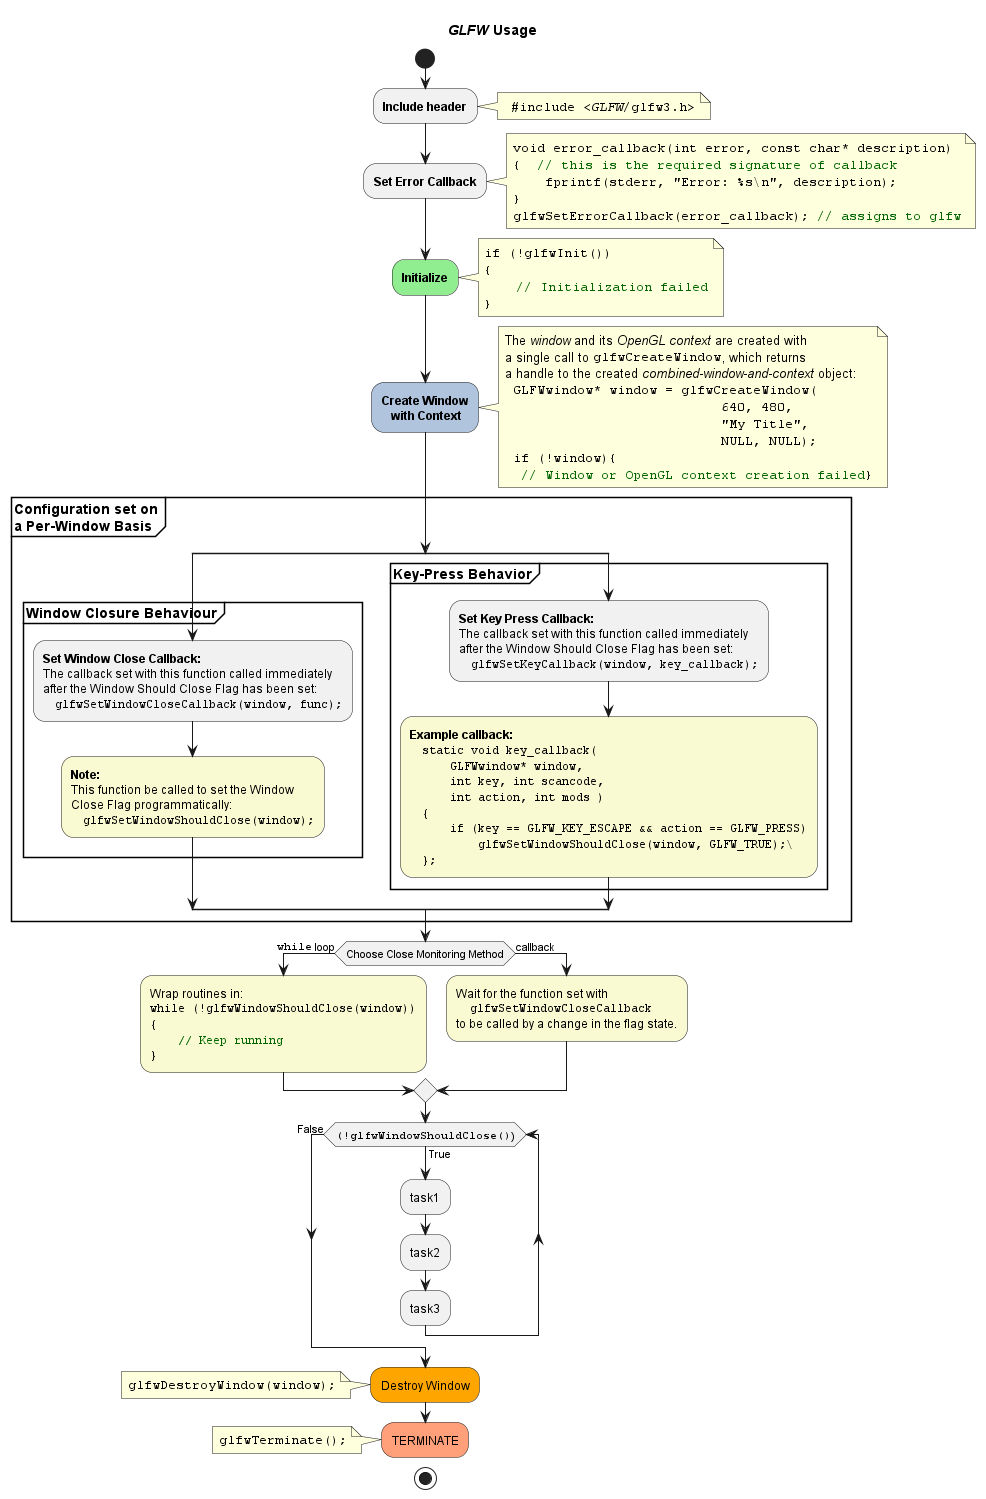

The diagram above was rendered by PlantUML. Its source (embedded in the PNG):
@startuml Basic Activity Diagram

title //GLFW// Usage
start

' Main: (base)
:**Include header**;
    note right
    <font : monospaced> #include <//GLFW///glfw3.h></font>
    end note

' Main:  (base)
:**Set Error Callback**;
    note right
        <font: monospaced>void error_callback(int error, const char* description)
        <font: monospaced>{  <color: #DarkGreen>// this is the required signature of callback
        <font: monospaced>    fprintf(stderr, "Error: %s\n", description);
        <font: monospaced>}
        <font: monospaced>glfwSetErrorCallback(error_callback);<color:#DarkGreen> // assigns to glfw
    end note

' Main: 
#LightGreen:**Initialize**;
    note right
        <font: monospaced>if (!glfwInit())</font>
        <font: monospaced>{</font>
        <font: monospaced>    <color:DarkGreen>// Initialization failed</font>
        <font: monospaced>}</font>
    end note

' Main: 
#LightSteelBlue:**Create Window**
   **with Context**;
    note right
        The //window// and its //OpenGL context// are created with
        a single call to <font:monospaced>glfwCreateWindow</font>, which returns
        a handle to the created //combined-window-and-context// object:
        <font:monospaced> GLFWwindow* window = glfwCreateWindow(
        <font:monospaced>                           640, 480,
        <font:monospaced>                           "My Title",
        <font:monospaced>                           NULL, NULL);
        <font:monospaced> if (!window){
        <font:monospaced><color:#DarkGreen>  // Window or OpenGL context creation failed<color:black>}
    end note

' Main
partition "**Configuration set on**\n**a Per-Window Basis**" {
    split
        partition "**Window Closure Behaviour**" {  
            :**Set Window Close Callback:**
            The callback set with this function called immediately 
            after the Window Should Close Flag has been set:
                <font:monospaced>glfwSetWindowCloseCallback(window, func);;

            #LightGoldenRodYellow:**Note:** 
            This function be called to set the Window
            Close Flag programmatically:
                <font:monospaced>glfwSetWindowShouldClose(window);;
        } 
    split again
        partition "**Key-Press Behavior**" {  
            :**Set Key Press Callback:**
            The callback set with this function called immediately 
            after the Window Should Close Flag has been set:
                <font:monospaced>glfwSetKeyCallback(window, key_callback);;

            #LightGoldenRodYellow:**Example callback:**
                <font:monospaced>static void key_callback(
                <font:monospaced>    GLFWwindow* window,
                <font:monospaced>    int key, int scancode,
                <font:monospaced>    int action, int mods )
                <font:monospaced>{
                <font:monospaced>    if (key == GLFW_KEY_ESCAPE && action == GLFW_PRESS)
                <font:monospaced>        glfwSetWindowShouldClose(window, GLFW_TRUE);\ 
                <font:monospaced>};;
        }
    end split
}

' Main: 
if (Choose Close Monitoring Method) then (<font:monospaced>while</font> loop)
    #LightGoldenRodYellow:Wrap routines in:
    <font:monospaced>while (!glfwWindowShouldClose(window))
    <font:monospaced>{
    <font:monospaced><color:#DarkGreen>    // Keep running
    <font:monospaced>};
else (callback)
    #LightGoldenRodYellow:Wait for the function set with
    <font:monospaced>  glfwSetWindowCloseCallback
    to be called by a change in the flag state.;
endif

while (<font:monospaced>(!glfwWindowShouldClose()</font>)) is (True)
:task1;
:task2;
:task3;
end while (False)

#orange :Destroy Window;
    note left 
    <font:monospaced>glfwDestroyWindow(window);
    end note
#LightSalmon:TERMINATE;
    note left : <font: monospaced>glfwTerminate();
    kill

stop

@enduml